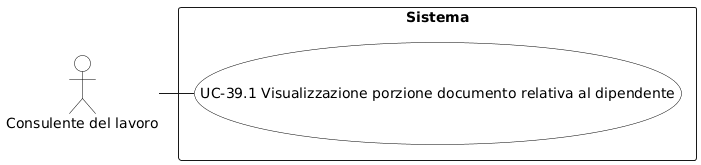

The diagram above was rendered by PlantUML. Its source (embedded in the PNG):
@startuml
skinparam backgroundColor white
skinparam actor {
  BackgroundColor white
  BorderColor black
  FontColor black
}
skinparam usecase {
  BackgroundColor white
  BorderColor black
  FontColor black
}
actor "Consulente del lavoro" as C

rectangle "Sistema" {
  (UC-39.1 Visualizzazione porzione documento relativa al dipendente)
}

C - (UC-39.1 Visualizzazione porzione documento relativa al dipendente)
@enduml